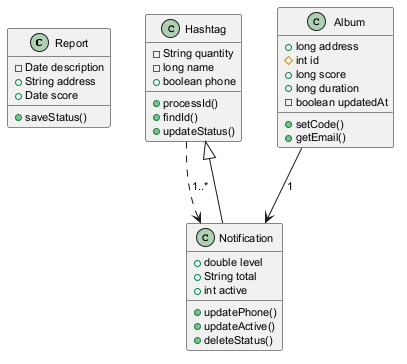

The diagram above was rendered by PlantUML. Its source (embedded in the PNG):
@startuml
skinparam defaultFontSize 11
class Report {
  -Date description
  +String address
  +Date score
  +saveStatus()
}
class Hashtag {
  -String quantity
  -long name
  +boolean phone
  +processId()
  +findId()
  +updateStatus()
}
class Album {
  +long address
  #int id
  +long score
  +long duration
  -boolean updatedAt
  +setCode()
  +getEmail()
}
class Notification {
  +double level
  +String total
  +int active
  +updatePhone()
  +updateActive()
  +deleteStatus()
}
Album --> Notification : "1"
Hashtag ..> Notification : "1..*"
Notification --|> Hashtag
@enduml